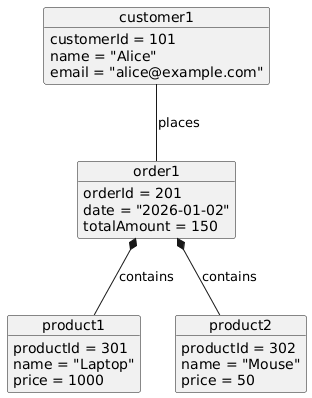

The diagram above was rendered by PlantUML. Its source (embedded in the PNG):
@startuml
object customer1 {
  customerId = 101
  name = "Alice"
  email = "alice@example.com"
}

object order1 {
  orderId = 201
  date = "2026-01-02"
  totalAmount = 150
}

object product1 {
  productId = 301
  name = "Laptop"
  price = 1000
}

object product2 {
  productId = 302
  name = "Mouse"
  price = 50
}

customer1 -- order1 : places
order1 *-- product1 : contains
order1 *-- product2 : contains
@enduml